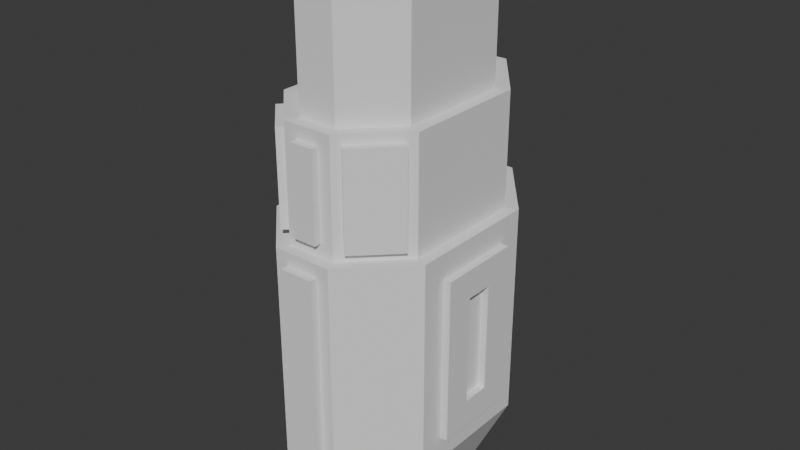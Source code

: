 # Source: PoA.blend  (saved by Blender 4.5.90; exported with 4.5.12 LTS)
import bpy
from mathutils import Matrix  # noqa: F401  (used for matrix-valued properties, if any)

bpy.ops.wm.read_factory_settings(use_empty=True)
scene = bpy.context.scene
scene.name = 'Scene'

# ---- collections
col_collection = bpy.data.collections.new('Collection'); scene.collection.children.link(col_collection)

# ---- world
world_world = bpy.data.worlds.new('World'); scene.world = world_world
world_world.use_nodes = True; world_world.node_tree.nodes.clear()
_N = world_world.node_tree.nodes; _L = world_world.node_tree.links
n0 = _N.new('ShaderNodeOutputWorld'); n0.name = 'World Output'; n0.location = (200, 100)
n1 = _N.new('ShaderNodeBackground'); n1.name = 'Background'; n1.location = (-200, 100)
n1.inputs[0].default_value = (0.05088, 0.05088, 0.05088, 1.0)
_L.new(n1.outputs[0], n0.inputs[0])
n0.is_active_output = True
world_world.color = (0.05088, 0.05088, 0.05088)
world_world.sun_shadow_jitter_overblur = 0.0

# ---- meshes
me_cube_003 = bpy.data.meshes.new('Cube.003')
me_cube_003.from_pydata([(-1.811, -1.834, 3.543), (-0.3147, -2.985, 3.643), (-0.6606, 3.385, 3.297), (-1.985, 1.661, 3.297), (0.3147, -2.985, 3.643), (1.811, -1.834, 3.543), (1.985, 1.661, 3.297), (0.6606, 3.385, 3.297), (-0.4441, -3.297, 2.951), (-2.297, -1.127, 2.634), (-2.297, 1.127, 2.634), (-0.79, 3.697, 3.297), (0.79, 3.697, 3.297), (2.297, 1.127, 2.634), (2.297, -1.127, 2.634), (0.4441, -3.297, 2.951), (-0.5233, -2.653, 6.297), (-1.653, -1.523, 6.297), (-1.653, 1.523, 6.297), (-0.5233, 3.053, 6.297), (0.5233, 3.053, 6.297), (1.653, 1.523, 6.297), (1.653, -1.523, 6.297), (0.5233, -2.653, 6.297), (-0.3147, -2.985, 5.951), (-1.811, -1.834, 6.051), (-1.985, 1.661, 6.297), (-0.6606, 3.385, 6.297), (0.6606, 3.385, 6.297), (1.985, 1.661, 6.297), (1.811, -1.834, 6.051), (0.3147, -2.985, 5.951), (-0.1984, -1.869, 9.297), (-0.869, -1.198, 9.297), (-0.869, 1.198, 9.297), (-0.1984, 1.869, 9.297), (0.1984, 1.869, 9.297), (0.869, 1.198, 9.297), (0.869, -1.198, 9.297), (0.1984, -1.869, 9.297), (-0.5233, -2.653, 9.297), (-1.653, -1.523, 9.297), (-1.653, 1.523, 9.297), (-0.5233, 3.053, 9.297), (0.5233, 3.053, 9.297), (1.653, 1.523, 9.297), (1.653, -1.523, 9.297), (0.5233, -2.653, 9.297), (-0.1984, -1.869, 9.863), (-0.869, -1.198, 9.863), (-0.869, 1.198, 9.863), (-0.1984, 1.869, 9.863), (0.1984, 1.869, 9.863), (0.869, 1.198, 9.863), (0.869, -1.198, 9.863), (0.1984, -1.869, 9.863), (-0.2679, -2.037, -4.297), (-0.4441, -3.297, -2.106), (-1.037, -1.268, -4.297), (-2.297, -1.127, -1.789), (-1.037, 1.268, -4.297), (-2.297, 1.127, -1.789), (-0.2679, 2.037, -4.297), (-0.79, 3.697, -2.452), (1.037, -1.268, -4.297), (2.297, -1.127, -1.789), (0.2679, -2.037, -4.297), (0.4441, -3.297, -2.106), (0.2679, 2.037, -4.297), (0.79, 3.697, -2.452), (1.037, 1.268, -4.297), (2.297, 1.127, -1.789), (-1.452, -1.44, -4.297), (-0.44, -2.452, -4.297), (-0.44, 2.452, -4.297), (-1.452, 1.44, -4.297), (1.452, 1.44, -4.297), (0.44, 2.452, -4.297), (0.44, -2.452, -4.297), (1.452, -1.44, -4.297), (-1.037, -1.268, -3.297), (-0.2679, -2.037, -3.297), (-0.2679, 2.037, -3.297), (-1.037, 1.268, -3.297), (1.037, 1.268, -3.297), (0.2679, 2.037, -3.297), (0.2679, -2.037, -3.297), (1.037, -1.268, -3.297), (-2.297, -1.79, 3.297), (-2.297, 1.79, 3.297), (2.297, -1.79, 3.297), (2.297, 1.79, 3.297), (-2.297, -1.79, -2.452), (-2.297, 1.79, -2.452), (2.297, 1.79, -2.452), (2.297, -1.79, -2.452), (2.497, -0.3689, 1.876), (2.497, 0.3689, 1.876), (2.497, 0.3689, -1.031), (2.497, -0.3689, -1.031), (-2.497, -0.3689, 1.876), (-2.497, 0.3689, 1.876), (-2.497, -0.3689, -1.031), (-2.497, 0.3689, -1.031), (2.497, -1.127, 2.634), (2.497, 1.127, 2.634), (2.497, 1.127, -1.789), (2.497, -1.127, -1.789), (-2.497, -1.127, 2.634), (-2.497, 1.127, 2.634), (-2.497, -1.127, -1.789), (-2.497, 1.127, -1.789), (-2.297, -0.3689, 1.876), (-2.297, 0.3689, 1.876), (-2.297, -0.3689, -1.031), (-2.297, 0.3689, -1.031), (2.297, -0.3689, 1.876), (2.297, 0.3689, 1.876), (2.297, 0.3689, -1.031), (2.297, -0.3689, -1.031), (0.79, -3.297, 3.297), (-0.79, -3.297, 3.297), (0.8344, -2.811, 3.543), (-0.8344, -2.811, 3.543), (0.8344, -2.811, 6.051), (-0.8344, -2.811, 6.051), (0.79, -3.297, -2.452), (-0.79, -3.297, -2.452), (0.4441, -3.497, 2.951), (-0.4441, -3.497, 2.951), (0.3147, -3.185, 3.643), (-0.3147, -3.185, 3.643), (0.3147, -3.185, 5.951), (-0.3147, -3.185, 5.951), (0.4441, -3.497, -2.106), (-0.4441, -3.497, -2.106), (-0.6606, -2.985, 3.297), (-1.985, -1.661, 3.297), (1.985, -1.661, 3.297), (0.6606, -2.985, 3.297), (-0.6606, -2.985, 6.297), (-1.985, -1.661, 6.297), (1.985, -1.661, 6.297), (0.6606, -2.985, 6.297), (-0.9758, -2.953, 3.543), (-1.953, -1.976, 3.543), (-0.9758, -2.953, 6.051), (-1.953, -1.976, 6.051), (1.953, -1.976, 3.543), (0.9758, -2.953, 3.543), (1.953, -1.976, 6.051), (0.9758, -2.953, 6.051)], [], [(7, 2, 27, 28), (136, 137, 88, 121), (3, 2, 11, 89), (7, 6, 91, 12), (138, 139, 120, 90), (137, 3, 89, 88), (139, 136, 121, 120), (6, 138, 90, 91), (2, 7, 12, 11), (21, 20, 44, 45), (24, 1, 131, 133), (30, 124, 151, 150), (2, 3, 26, 27), (138, 6, 29, 142), (3, 137, 141, 26), (6, 7, 28, 29), (125, 25, 147, 146), (16, 17, 141, 140), (18, 19, 27, 26), (20, 21, 29, 28), (22, 23, 143, 142), (17, 18, 26, 141), (23, 16, 140, 143), (21, 22, 142, 29), (19, 20, 28, 27), (35, 34, 50, 51), (17, 16, 40, 41), (20, 19, 43, 44), (16, 23, 47, 40), (23, 22, 46, 47), (19, 18, 42, 43), (22, 21, 45, 46), (18, 17, 41, 42), (32, 33, 41, 40), (34, 35, 43, 42), (36, 37, 45, 44), (38, 39, 47, 46), (33, 34, 42, 41), (39, 32, 40, 47), (37, 38, 46, 45), (35, 36, 44, 43), (53, 52, 51, 50, 49, 48, 55, 54), (38, 37, 53, 54), (34, 33, 49, 50), (37, 36, 52, 53), (33, 32, 48, 49), (36, 35, 51, 52), (32, 39, 55, 48), (39, 38, 54, 55), (72, 73, 127, 92), (74, 75, 93, 63), (76, 77, 69, 94), (78, 79, 95, 126), (92, 93, 75, 72), (63, 69, 77, 74), (94, 95, 79, 76), (126, 127, 73, 78), (68, 70, 84, 85), (127, 121, 88, 92), (8, 57, 135, 129), (10, 61, 111, 109), (11, 63, 93, 89), (63, 11, 12, 69), (120, 126, 95, 90), (71, 13, 105, 106), (91, 94, 69, 12), (58, 56, 73, 72), (62, 60, 75, 74), (70, 68, 77, 76), (66, 64, 79, 78), (60, 58, 72, 75), (68, 62, 74, 77), (64, 70, 76, 79), (56, 66, 78, 73), (83, 82, 85, 84, 87, 86, 81, 80), (56, 58, 80, 81), (66, 56, 81, 86), (62, 68, 85, 82), (64, 66, 86, 87), (60, 62, 82, 83), (70, 64, 87, 84), (58, 60, 83, 80), (10, 9, 88, 89), (14, 13, 91, 90), (59, 61, 93, 92), (71, 65, 95, 94), (9, 59, 92, 88), (61, 10, 89, 93), (65, 14, 90, 95), (13, 71, 94, 91), (96, 99, 119, 116), (65, 71, 106, 107), (13, 14, 104, 105), (14, 65, 107, 104), (102, 100, 112, 114), (59, 9, 108, 110), (61, 59, 110, 111), (9, 10, 109, 108), (96, 97, 105, 104), (98, 99, 107, 106), (99, 96, 104, 107), (97, 98, 106, 105), (101, 100, 108, 109), (102, 103, 111, 110), (100, 102, 110, 108), (103, 101, 109, 111), (114, 112, 113, 115), (100, 101, 113, 112), (101, 103, 115, 113), (103, 102, 114, 115), (118, 117, 116, 119), (97, 96, 116, 117), (98, 97, 117, 118), (99, 98, 118, 119), (8, 15, 120, 121), (4, 1, 136, 139), (24, 31, 143, 140), (31, 4, 139, 143), (1, 24, 140, 136), (67, 57, 127, 126), (57, 8, 121, 127), (15, 67, 126, 120), (131, 130, 132, 133), (134, 128, 129, 135), (31, 24, 133, 132), (15, 8, 129, 128), (67, 15, 128, 134), (57, 67, 134, 135), (4, 31, 132, 130), (1, 4, 130, 131), (123, 0, 137, 136), (5, 122, 139, 138), (25, 125, 140, 141), (124, 30, 142, 143), (122, 124, 143, 139), (125, 123, 136, 140), (30, 5, 138, 142), (0, 25, 141, 137), (145, 144, 146, 147), (0, 123, 144, 145), (25, 0, 145, 147), (123, 125, 146, 144), (149, 148, 150, 151), (122, 5, 148, 149), (5, 30, 150, 148), (124, 122, 149, 151)])
_uv = me_cube_003.uv_layers.new(name='UVMap')
_uv.uv.foreach_set('vector', [0.6834, 0.4815, 0.7815, 0.5078, 0.7815, 0.5078, 0.6834, 0.4815, 0.7815, 0.7422, 0.8572, 0.6883, 0.875, 0.6929, 0.793, 0.75, 0.8572, 0.5617, 0.7815, 0.5078, 0.793, 0.5, 0.875, 0.5571, 0.6834, 0.4815, 0.6387, 0.5592, 0.625, 0.5571, 0.6671, 0.46, 0.6387, 0.6908, 0.6834, 0.7685, 0.6671, 0.79, 0.625, 0.6929, 0.8572, 0.6883, 0.8572, 0.5617, 0.875, 0.5571, 0.875, 0.6929, 0.6834, 0.7685, 0.7815, 0.7422, 0.793, 0.75, 0.6671, 0.79, 0.6387, 0.5592, 0.6387, 0.6908, 0.625, 0.6929, 0.625, 0.5571, 0.7815, 0.5078, 0.6834, 0.4815, 0.6671, 0.46, 0.793, 0.5, 0.6541, 0.5626, 0.6985, 0.5022, 0.6985, 0.5022, 0.6541, 0.5626, 0.7558, 0.7491, 0.7558, 0.7491, 0.7558, 0.7491, 0.7558, 0.7491, 0.6445, 0.701, 0.6775, 0.7583, 0.6775, 0.7583, 0.6445, 0.701, 0.7815, 0.5078, 0.8572, 0.5617, 0.8572, 0.5617, 0.7815, 0.5078, 0.6387, 0.6908, 0.6387, 0.5592, 0.6387, 0.5592, 0.6387, 0.6908, 0.8572, 0.5617, 0.8572, 0.6883, 0.8572, 0.6883, 0.8572, 0.5617, 0.6387, 0.5592, 0.6834, 0.4815, 0.6834, 0.4815, 0.6387, 0.5592, 0.7914, 0.7351, 0.8472, 0.6954, 0.8472, 0.6954, 0.7914, 0.7351, 0.7709, 0.7323, 0.8379, 0.6837, 0.8572, 0.6883, 0.7815, 0.7422, 0.8379, 0.5663, 0.7709, 0.5177, 0.7815, 0.5078, 0.8572, 0.5617, 0.6985, 0.5022, 0.6541, 0.5626, 0.6387, 0.5592, 0.6834, 0.4815, 0.6541, 0.6874, 0.6985, 0.7478, 0.6834, 0.7685, 0.6387, 0.6908, 0.8379, 0.6837, 0.8379, 0.5663, 0.8572, 0.5617, 0.8572, 0.6883, 0.6985, 0.7478, 0.7709, 0.7323, 0.7815, 0.7422, 0.6834, 0.7685, 0.6541, 0.5626, 0.6541, 0.6874, 0.6387, 0.6908, 0.6387, 0.5592, 0.7709, 0.5177, 0.6985, 0.5022, 0.6834, 0.4815, 0.7815, 0.5078, 0.7509, 0.5464, 0.792, 0.5769, 0.792, 0.5769, 0.7509, 0.5464, 0.8379, 0.6837, 0.7709, 0.7323, 0.7709, 0.7323, 0.8379, 0.6837, 0.6985, 0.5022, 0.7709, 0.5177, 0.7709, 0.5177, 0.6985, 0.5022, 0.7709, 0.7323, 0.6985, 0.7478, 0.6985, 0.7478, 0.7709, 0.7323, 0.6985, 0.7478, 0.6541, 0.6874, 0.6541, 0.6874, 0.6985, 0.7478, 0.7709, 0.5177, 0.8379, 0.5663, 0.8379, 0.5663, 0.7709, 0.5177, 0.6541, 0.6874, 0.6541, 0.5626, 0.6541, 0.5626, 0.6541, 0.6874, 0.8379, 0.5663, 0.8379, 0.6837, 0.8379, 0.6837, 0.8379, 0.5663, 0.7509, 0.7036, 0.792, 0.6731, 0.8379, 0.6837, 0.7709, 0.7323, 0.792, 0.5769, 0.7509, 0.5464, 0.7709, 0.5177, 0.8379, 0.5663, 0.727, 0.5441, 0.694, 0.574, 0.6541, 0.5626, 0.6985, 0.5022, 0.694, 0.676, 0.727, 0.7059, 0.6985, 0.7478, 0.6541, 0.6874, 0.792, 0.6731, 0.792, 0.5769, 0.8379, 0.5663, 0.8379, 0.6837, 0.727, 0.7059, 0.7509, 0.7036, 0.7709, 0.7323, 0.6985, 0.7478, 0.694, 0.574, 0.694, 0.676, 0.6541, 0.6874, 0.6541, 0.5626, 0.7509, 0.5464, 0.727, 0.5441, 0.6985, 0.5022, 0.7709, 0.5177, 0.694, 0.574, 0.727, 0.5441, 0.7509, 0.5464, 0.792, 0.5769, 0.792, 0.6731, 0.7509, 0.7036, 0.727, 0.7059, 0.694, 0.676, 0.694, 0.676, 0.694, 0.574, 0.694, 0.574, 0.694, 0.676, 0.792, 0.5769, 0.792, 0.6731, 0.792, 0.6731, 0.792, 0.5769, 0.694, 0.574, 0.727, 0.5441, 0.727, 0.5441, 0.694, 0.574, 0.792, 0.6731, 0.7509, 0.7036, 0.7509, 0.7036, 0.792, 0.6731, 0.727, 0.5441, 0.7509, 0.5464, 0.7509, 0.5464, 0.727, 0.5441, 0.7509, 0.7036, 0.727, 0.7059, 0.727, 0.7059, 0.7509, 0.7036, 0.727, 0.7059, 0.694, 0.676, 0.694, 0.676, 0.727, 0.7059, 0.1737, 0.6809, 0.2347, 0.7256, 0.207, 0.75, 0.125, 0.6929, 0.2347, 0.5244, 0.1737, 0.5691, 0.125, 0.5571, 0.207, 0.5, 0.336, 0.5649, 0.2931, 0.5139, 0.3732, 0.46, 0.407, 0.5571, 0.2931, 0.7361, 0.336, 0.6851, 0.407, 0.6929, 0.3732, 0.79, 0.125, 0.6929, 0.125, 0.5571, 0.1737, 0.5691, 0.1737, 0.6809, 0.207, 0.5, 0.3732, 0.46, 0.2931, 0.5139, 0.2347, 0.5244, 0.407, 0.5571, 0.407, 0.6929, 0.336, 0.6851, 0.336, 0.5649, 0.3732, 0.79, 0.207, 0.75, 0.2347, 0.7256, 0.2931, 0.7361, 0.2783, 0.5358, 0.3149, 0.5712, 0.3149, 0.5712, 0.2783, 0.5358, 0.407, 0.0, 0.625, 0.0, 0.625, 0.05714, 0.407, 0.05714, 0.6196, 0.89, 0.4143, 0.89, 0.4143, 0.89, 0.6196, 0.89, 0.5999, 0.1677, 0.4322, 0.1677, 0.4322, 0.1677, 0.5999, 0.1677, 0.625, 0.332, 0.407, 0.332, 0.407, 0.1929, 0.625, 0.1929, 0.407, 0.332, 0.625, 0.332, 0.6671, 0.46, 0.3732, 0.46, 0.6671, 0.79, 0.3732, 0.79, 0.407, 0.6929, 0.625, 0.6929, 0.4322, 0.5823, 0.5999, 0.5823, 0.5999, 0.5823, 0.4322, 0.5823, 0.625, 0.5571, 0.407, 0.5571, 0.3732, 0.46, 0.6671, 0.46, 0.1982, 0.6754, 0.2452, 0.7103, 0.2347, 0.7256, 0.1737, 0.6809, 0.2452, 0.5397, 0.1982, 0.5746, 0.1737, 0.5691, 0.2347, 0.5244, 0.3149, 0.5712, 0.2783, 0.5358, 0.2931, 0.5139, 0.336, 0.5649, 0.2783, 0.7142, 0.3149, 0.6788, 0.336, 0.6851, 0.2931, 0.7361, 0.1982, 0.5746, 0.1982, 0.6754, 0.1737, 0.6809, 0.1737, 0.5691, 0.2783, 0.5358, 0.2452, 0.5397, 0.2347, 0.5244, 0.2931, 0.5139, 0.3149, 0.6788, 0.3149, 0.5712, 0.336, 0.5649, 0.336, 0.6851, 0.2452, 0.7103, 0.2783, 0.7142, 0.2931, 0.7361, 0.2347, 0.7256, 0.1982, 0.5746, 0.2452, 0.5397, 0.2783, 0.5358, 0.3149, 0.5712, 0.3149, 0.6788, 0.2783, 0.7142, 0.2452, 0.7103, 0.1982, 0.6754, 0.2452, 0.7103, 0.1982, 0.6754, 0.1982, 0.6754, 0.2452, 0.7103, 0.2783, 0.7142, 0.2452, 0.7103, 0.2452, 0.7103, 0.2783, 0.7142, 0.2452, 0.5397, 0.2783, 0.5358, 0.2783, 0.5358, 0.2452, 0.5397, 0.3149, 0.6788, 0.2783, 0.7142, 0.2783, 0.7142, 0.3149, 0.6788, 0.1982, 0.5746, 0.2452, 0.5397, 0.2452, 0.5397, 0.1982, 0.5746, 0.3149, 0.5712, 0.3149, 0.6788, 0.3149, 0.6788, 0.3149, 0.5712, 0.1982, 0.6754, 0.1982, 0.5746, 0.1982, 0.5746, 0.1982, 0.6754, 0.5999, 0.1677, 0.5999, 0.08228, 0.625, 0.05714, 0.625, 0.1929, 0.5999, 0.6677, 0.5999, 0.5823, 0.625, 0.5571, 0.625, 0.6929, 0.4322, 0.08228, 0.4322, 0.1677, 0.407, 0.1929, 0.407, 0.05714, 0.4322, 0.5823, 0.4322, 0.6677, 0.407, 0.6929, 0.407, 0.5571, 0.5999, 0.08228, 0.4322, 0.08228, 0.407, 0.05714, 0.625, 0.05714, 0.4322, 0.1677, 0.5999, 0.1677, 0.625, 0.1929, 0.407, 0.1929, 0.4322, 0.6677, 0.5999, 0.6677, 0.625, 0.6929, 0.407, 0.6929, 0.5999, 0.5823, 0.4322, 0.5823, 0.407, 0.5571, 0.625, 0.5571, 0.5711, 0.639, 0.4609, 0.639, 0.4609, 0.639, 0.5711, 0.639, 0.4322, 0.6677, 0.4322, 0.5823, 0.4322, 0.5823, 0.4322, 0.6677, 0.5999, 0.5823, 0.5999, 0.6677, 0.5999, 0.6677, 0.5999, 0.5823, 0.5999, 0.6677, 0.4322, 0.6677, 0.4322, 0.6677, 0.5999, 0.6677, 0.4609, 0.111, 0.5711, 0.111, 0.5711, 0.111, 0.4609, 0.111, 0.4322, 0.08228, 0.5999, 0.08228, 0.5999, 0.08228, 0.4322, 0.08228, 0.4322, 0.1677, 0.4322, 0.08228, 0.4322, 0.08228, 0.4322, 0.1677, 0.5999, 0.08228, 0.5999, 0.1677, 0.5999, 0.1677, 0.5999, 0.08228, 0.5711, 0.639, 0.5711, 0.611, 0.5999, 0.5823, 0.5999, 0.6677, 0.4609, 0.611, 0.4609, 0.639, 0.4322, 0.6677, 0.4322, 0.5823, 0.4609, 0.639, 0.5711, 0.639, 0.5999, 0.6677, 0.4322, 0.6677, 0.5711, 0.611, 0.4609, 0.611, 0.4322, 0.5823, 0.5999, 0.5823, 0.5711, 0.139, 0.5711, 0.111, 0.5999, 0.08228, 0.5999, 0.1677, 0.4609, 0.111, 0.4609, 0.139, 0.4322, 0.1677, 0.4322, 0.08228, 0.5711, 0.111, 0.4609, 0.111, 0.4322, 0.08228, 0.5999, 0.08228, 0.4609, 0.139, 0.5711, 0.139, 0.5999, 0.1677, 0.4322, 0.1677, 0.4609, 0.111, 0.5711, 0.111, 0.5711, 0.139, 0.4609, 0.139, 0.5711, 0.111, 0.5711, 0.139, 0.5711, 0.139, 0.5711, 0.111, 0.5711, 0.139, 0.4609, 0.139, 0.4609, 0.139, 0.5711, 0.139, 0.4609, 0.139, 0.4609, 0.111, 0.4609, 0.111, 0.4609, 0.139, 0.4609, 0.611, 0.5711, 0.611, 0.5711, 0.639, 0.4609, 0.639, 0.5711, 0.611, 0.5711, 0.639, 0.5711, 0.639, 0.5711, 0.611, 0.4609, 0.611, 0.5711, 0.611, 0.5711, 0.611, 0.4609, 0.611, 0.4609, 0.639, 0.4609, 0.611, 0.4609, 0.611, 0.4609, 0.639, 0.6196, 0.89, 0.6417, 0.818, 0.6671, 0.79, 0.625, 0.918, 0.7091, 0.7616, 0.7558, 0.7491, 0.7815, 0.7422, 0.6834, 0.7685, 0.7558, 0.7491, 0.7091, 0.7616, 0.6834, 0.7685, 0.7815, 0.7422, 0.7091, 0.7616, 0.7091, 0.7616, 0.6834, 0.7685, 0.6834, 0.7685, 0.7558, 0.7491, 0.7558, 0.7491, 0.7815, 0.7422, 0.7815, 0.7422, 0.3968, 0.818, 0.4143, 0.89, 0.407, 0.918, 0.3732, 0.79, 0.4143, 0.89, 0.6196, 0.89, 0.625, 0.918, 0.407, 0.918, 0.6417, 0.818, 0.3968, 0.818, 0.3732, 0.79, 0.6671, 0.79, 0.7558, 0.7491, 0.7091, 0.7616, 0.7091, 0.7616, 0.7558, 0.7491, 0.3968, 0.818, 0.6417, 0.818, 0.6196, 0.89, 0.4143, 0.89, 0.7091, 0.7616, 0.7558, 0.7491, 0.7558, 0.7491, 0.7091, 0.7616, 0.6417, 0.818, 0.6196, 0.89, 0.6196, 0.89, 0.6417, 0.818, 0.3968, 0.818, 0.6417, 0.818, 0.6417, 0.818, 0.3968, 0.818, 0.4143, 0.89, 0.3968, 0.818, 0.3968, 0.818, 0.4143, 0.89, 0.7091, 0.7616, 0.7091, 0.7616, 0.7091, 0.7616, 0.7091, 0.7616, 0.7558, 0.7491, 0.7091, 0.7616, 0.7091, 0.7616, 0.7558, 0.7491, 0.7914, 0.7351, 0.8472, 0.6954, 0.8572, 0.6883, 0.7815, 0.7422, 0.6445, 0.701, 0.6775, 0.7583, 0.6834, 0.7685, 0.6387, 0.6908, 0.8472, 0.6954, 0.7914, 0.7351, 0.7815, 0.7422, 0.8572, 0.6883, 0.6775, 0.7583, 0.6445, 0.701, 0.6387, 0.6908, 0.6834, 0.7685, 0.6775, 0.7583, 0.6775, 0.7583, 0.6834, 0.7685, 0.6834, 0.7685, 0.7914, 0.7351, 0.7914, 0.7351, 0.7815, 0.7422, 0.7815, 0.7422, 0.6445, 0.701, 0.6445, 0.701, 0.6387, 0.6908, 0.6387, 0.6908, 0.8472, 0.6954, 0.8472, 0.6954, 0.8572, 0.6883, 0.8572, 0.6883, 0.8472, 0.6954, 0.7914, 0.7351, 0.7914, 0.7351, 0.8472, 0.6954, 0.8472, 0.6954, 0.7914, 0.7351, 0.7914, 0.7351, 0.8472, 0.6954, 0.8472, 0.6954, 0.8472, 0.6954, 0.8472, 0.6954, 0.8472, 0.6954, 0.7914, 0.7351, 0.7914, 0.7351, 0.7914, 0.7351, 0.7914, 0.7351, 0.6775, 0.7583, 0.6445, 0.701, 0.6445, 0.701, 0.6775, 0.7583, 0.6775, 0.7583, 0.6445, 0.701, 0.6445, 0.701, 0.6775, 0.7583, 0.6445, 0.701, 0.6445, 0.701, 0.6445, 0.701, 0.6445, 0.701, 0.6775, 0.7583, 0.6775, 0.7583, 0.6775, 0.7583, 0.6775, 0.7583])
me_cube_003.update()

# ---- objects
ob_cube = bpy.data.objects.new('Cube', me_cube_003)

# ---- transforms, parenting, visibility, modifiers, constraints
ob_cube.location = (0.0, 0.0, 0.0)
ob_cube.scale = (5.0, 5.0, 5.0)

# ---- collection membership
col_collection.objects.link(ob_cube)

# ---- scene / render settings (as saved in the file)
scene.frame_start = 1; scene.frame_end = 250; scene.frame_set(1)
scene.render.engine = 'BLENDER_EEVEE_NEXT'
bpy.context.view_layer.update()

# ---- added for rendering (the .blend has no active camera and no usable light): camera, sun
cam_auto = bpy.data.cameras.new('AutoCamera')
cam_auto.lens = 50.0
cam_auto.sensor_width = 36.0
cam_auto.clip_end = 1351.77
ob_auto_camera = bpy.data.objects.new('AutoCamera', cam_auto)
scene.collection.objects.link(ob_auto_camera)
ob_auto_camera.location = (77.0242, -91.9291, 75.534)
ob_auto_camera.rotation_euler = (1.09748, -7.21219e-08, 0.694738)
scene.camera = ob_auto_camera
light_auto_sun = bpy.data.lights.new('AutoSun', 'SUN')
light_auto_sun.energy = 3.0
light_auto_sun.angle = 0.0523599
ob_auto_sun = bpy.data.objects.new('AutoSun', light_auto_sun)
scene.collection.objects.link(ob_auto_sun)
ob_auto_sun.rotation_euler = (0.872665, 0.174533, 0.523599)
bpy.context.view_layer.update()
